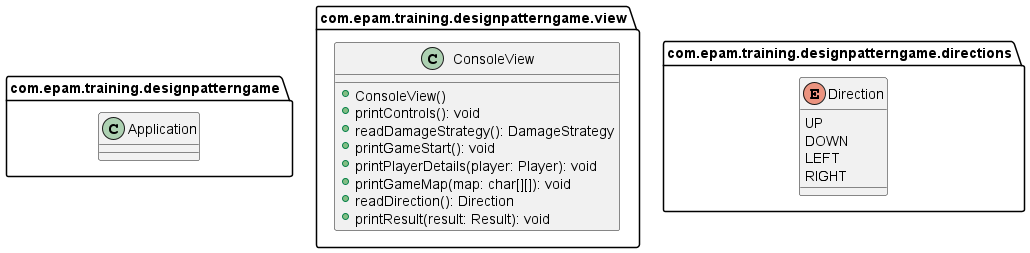

The diagram above was rendered by PlantUML. Its source (embedded in the PNG):
@startuml

package com.epam.training.designpatterngame{

class Application{

}

}

package com.epam.training.designpatterngame.view{

class ConsoleView{
+ ConsoleView()
+ printControls(): void
+ readDamageStrategy(): DamageStrategy
+ printGameStart(): void
+ printPlayerDetails(player: Player): void
+ printGameMap(map: char[][]): void
+ readDirection(): Direction
+ printResult(result: Result): void
}

}

package com.epam.training.designpatterngame.directions{

enum Direction{
UP
DOWN
LEFT
RIGHT
}

}

@enduml